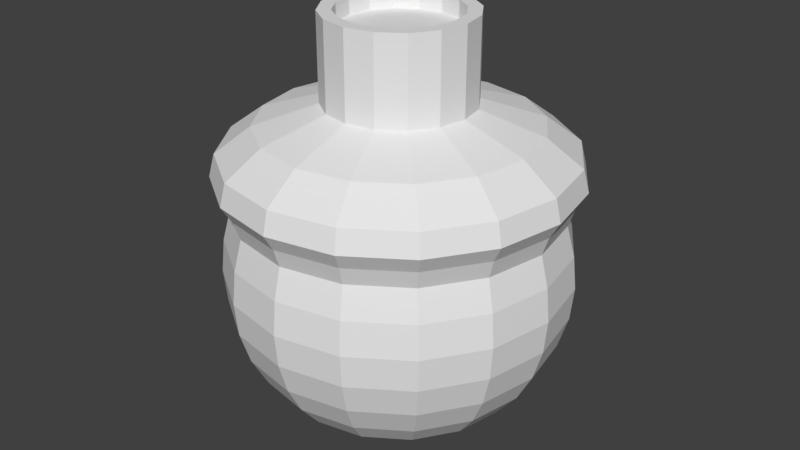 # Source: jare.blend  (saved by Blender 2.79.0; exported with 4.5.12 LTS)
import bpy
from mathutils import Matrix  # noqa: F401  (used for matrix-valued properties, if any)

bpy.ops.wm.read_factory_settings(use_empty=True)
scene = bpy.context.scene
scene.name = 'Scene'

# ---- collections
col_collection_2 = bpy.data.collections.new('Collection 2'); scene.collection.children.link(col_collection_2)

# ---- world
world_world = bpy.data.worlds.new('World'); scene.world = world_world
world_world.color = (0.05088, 0.05088, 0.05088)
world_world.use_sun_shadow = False
world_world.sun_shadow_jitter_overblur = 0.0
world_world.cycles.sampling_method = 'MANUAL'

# ---- meshes
me_sphere = bpy.data.meshes.new('Sphere')
me_sphere.from_pydata([(1.007e-08, 0.4295, 0.9808), (9.061e-09, 0.7964, 0.8624), (6.667e-09, 0.9975, 0.7127), (1.403e-09, 0.9706, 0.4844), (9.509e-11, 0.9344, 0.3759), (0.0, 1.0, 7.55e-08), (0.0, 0.9239, -0.3827), (0.0, 0.8315, -0.5556), (0.0, 0.5556, -0.8315), (0.0, 0.3827, -0.9239), (0.0, 0.1951, -0.9808), (0.0, -3.258e-07, -1.0), (0.1644, 0.3968, 0.9808), (0.3048, 0.7357, 0.8624), (0.3817, 0.9215, 0.7127), (0.3942, 0.9517, 0.5821), (0.3714, 0.8968, 0.4844), (0.3576, 0.8632, 0.3759), (0.3753, 0.9061, 0.1951), (0.3827, 0.9239, 7.55e-08), (0.3753, 0.9061, -0.1951), (0.3536, 0.8536, -0.3827), (0.3182, 0.7682, -0.5556), (0.2706, 0.6533, -0.7071), (0.2126, 0.5133, -0.8315), (0.1464, 0.3536, -0.9239), (0.07466, 0.1802, -0.9808), (0.3037, 0.3037, 0.9808), (0.5631, 0.5631, 0.8624), (0.7053, 0.7053, 0.7127), (0.7284, 0.7284, 0.5821), (0.6863, 0.6863, 0.4844), (0.6607, 0.6607, 0.3759), (0.6935, 0.6935, 0.1951), (0.7071, 0.7071, 7.55e-08), (0.6935, 0.6935, -0.1951), (0.6533, 0.6533, -0.3827), (0.5879, 0.5879, -0.5556), (0.5, 0.5, -0.7071), (0.3928, 0.3928, -0.8315), (0.2706, 0.2706, -0.9239), (0.1379, 0.1379, -0.9808), (0.3968, 0.1643, 0.9808), (0.7357, 0.3048, 0.8624), (0.9215, 0.3817, 0.7127), (0.9517, 0.3942, 0.5821), (0.8968, 0.3714, 0.4844), (0.8632, 0.3576, 0.3759), (0.9061, 0.3753, 0.1951), (0.9239, 0.3827, 7.55e-08), (0.9061, 0.3753, -0.1951), (0.8536, 0.3536, -0.3827), (0.7682, 0.3182, -0.5556), (0.6533, 0.2706, -0.7071), (0.5133, 0.2126, -0.8315), (0.3536, 0.1464, -0.9239), (0.1802, 0.07466, -0.9808), (0.4295, -3.918e-07, 0.9808), (0.7964, -4.646e-07, 0.8624), (0.9975, -4.429e-07, 0.7127), (1.03, -4.389e-07, 0.5821), (0.9706, -4.299e-07, 0.4844), (0.9344, -3.833e-07, 0.3759), (0.9808, -3.824e-07, 0.1951), (1.0, -4.42e-07, 7.55e-08), (0.9808, -3.824e-07, -0.1951), (0.9239, -4.42e-07, -0.3827), (0.8315, -4.122e-07, -0.5556), (0.7071, -3.973e-07, -0.7071), (0.5556, -3.824e-07, -0.8315), (0.3827, -3.973e-07, -0.9239), (0.1951, -3.452e-07, -0.9808), (0.3968, -0.1644, 0.9808), (0.7357, -0.3048, 0.8624), (0.9215, -0.3817, 0.7127), (0.9517, -0.3942, 0.5821), (0.8968, -0.3714, 0.4844), (0.8632, -0.3576, 0.3759), (0.9061, -0.3753, 0.1951), (0.9239, -0.3827, 7.55e-08), (0.9061, -0.3753, -0.1951), (0.8536, -0.3536, -0.3827), (0.7682, -0.3182, -0.5556), (0.6533, -0.2706, -0.7071), (0.5133, -0.2126, -0.8315), (0.3536, -0.1464, -0.9239), (0.1802, -0.07466, -0.9808), (0.3037, -0.3037, 0.9808), (0.5631, -0.5631, 0.8624), (0.7053, -0.7053, 0.7127), (0.7284, -0.7284, 0.5821), (0.6863, -0.6863, 0.4844), (0.6607, -0.6607, 0.3759), (0.6935, -0.6935, 0.1951), (0.7071, -0.7071, 7.55e-08), (0.6935, -0.6935, -0.1951), (0.6533, -0.6533, -0.3827), (0.5879, -0.5879, -0.5556), (0.5, -0.5, -0.7071), (0.3928, -0.3928, -0.8315), (0.2706, -0.2706, -0.9239), (0.1379, -0.138, -0.9808), (0.1644, -0.3968, 0.9808), (0.3048, -0.7357, 0.8624), (0.3817, -0.9215, 0.7127), (0.3942, -0.9517, 0.5821), (0.3714, -0.8968, 0.4844), (0.3576, -0.8632, 0.3759), (0.3753, -0.9061, 0.1951), (0.3827, -0.9239, 7.55e-08), (0.3753, -0.9061, -0.1951), (0.3536, -0.8536, -0.3827), (0.3182, -0.7682, -0.5556), (0.2706, -0.6533, -0.7071), (0.2126, -0.5133, -0.8315), (0.1464, -0.3536, -0.9239), (0.07466, -0.1802, -0.9808), (-1.419e-07, -0.4295, 0.9808), (-2.276e-07, -0.7964, 0.8624), (-2.51e-07, -0.9975, 0.7127), (-1.184e-07, -1.03, 0.5821), (-2.705e-07, -0.9706, 0.4844), (-2.053e-07, -0.9344, 0.3759), (-1.435e-07, -0.9808, 0.1951), (-2.329e-07, -1.0, 7.55e-08), (-1.435e-07, -0.9808, -0.1951), (-2.627e-07, -0.9239, -0.3827), (-2.329e-07, -0.8315, -0.5556), (-8.392e-08, -0.7071, -0.7071), (-1.584e-07, -0.5556, -0.8315), (-1.733e-07, -0.3827, -0.9239), (-5.412e-08, -0.1951, -0.9808), (-2.504e-07, -9.733e-07, 1.021), (-0.1644, -0.3968, 0.9808), (-0.3048, -0.7357, 0.8624), (-0.3817, -0.9215, 0.7127), (-0.3942, -0.9517, 0.5821), (-0.3714, -0.8968, 0.4844), (-0.3576, -0.8632, 0.3759), (-0.3753, -0.9061, 0.1951), (-0.3827, -0.9239, 7.55e-08), (-0.3753, -0.9061, -0.1951), (-0.3536, -0.8536, -0.3827), (-0.3182, -0.7682, -0.5556), (-0.2706, -0.6533, -0.7071), (-0.2126, -0.5133, -0.8315), (-0.1464, -0.3536, -0.9239), (-0.07466, -0.1802, -0.9808), (-0.3037, -0.3037, 0.9808), (-0.5631, -0.5631, 0.8624), (-0.7053, -0.7053, 0.7127), (-0.7284, -0.7284, 0.5821), (-0.6863, -0.6863, 0.4844), (-0.6607, -0.6607, 0.3759), (-0.6935, -0.6935, 0.1951), (-0.7071, -0.7071, 7.55e-08), (-0.6935, -0.6935, -0.1951), (-0.6533, -0.6533, -0.3827), (-0.5879, -0.5879, -0.5556), (-0.5, -0.5, -0.7071), (-0.3928, -0.3928, -0.8315), (-0.2706, -0.2706, -0.9239), (-0.1379, -0.138, -0.9808), (-0.3968, -0.1644, 0.9808), (-0.7357, -0.3048, 0.8624), (-0.9215, -0.3817, 0.7127), (-0.9517, -0.3942, 0.5821), (-0.8968, -0.3714, 0.4844), (-0.8632, -0.3576, 0.3759), (-0.9061, -0.3753, 0.1951), (-0.9239, -0.3827, 7.55e-08), (-0.9061, -0.3753, -0.1951), (-0.8536, -0.3536, -0.3827), (-0.7682, -0.3182, -0.5556), (-0.6533, -0.2706, -0.7071), (-0.5133, -0.2126, -0.8315), (-0.3536, -0.1464, -0.9239), (-0.1802, -0.07466, -0.9808), (-0.4295, -1.621e-07, 0.9808), (-0.7964, -3.049e-08, 0.8624), (-0.9975, 1.189e-07, 0.7127), (-1.03, 1.699e-08, 0.5821), (-0.9706, 1.615e-07, 0.4844), (-0.9344, 3.867e-08, 0.3759), (-0.9808, -5.461e-08, 0.1951), (-1.0, 6.46e-08, 7.55e-08), (-0.9808, -5.461e-08, -0.1951), (-0.9239, 6.46e-08, -0.3827), (-0.8315, 9.441e-08, -0.5556), (-0.7071, -8.441e-08, -0.7071), (-0.5556, -6.951e-08, -0.8315), (-0.3827, -9.931e-08, -0.9239), (-0.1951, -2.632e-07, -0.9808), (-0.3968, 0.1644, 0.9808), (-0.7357, 0.3048, 0.8624), (-0.9215, 0.3817, 0.7127), (-0.9517, 0.3942, 0.5821), (-0.8968, 0.3714, 0.4844), (-0.8632, 0.3576, 0.3759), (-0.9061, 0.3753, 0.1951), (-0.9239, 0.3827, 7.55e-08), (-0.9061, 0.3753, -0.1951), (-0.8536, 0.3536, -0.3827), (-0.7682, 0.3182, -0.5556), (-0.6533, 0.2706, -0.7071), (-0.5133, 0.2126, -0.8315), (-0.3536, 0.1464, -0.9239), (-0.1802, 0.07466, -0.9808), (-0.3037, 0.3037, 0.9808), (-0.5631, 0.5631, 0.8624), (-0.7053, 0.7053, 0.7127), (-0.7284, 0.7284, 0.5821), (-0.6863, 0.6863, 0.4844), (-0.6607, 0.6607, 0.3759), (-0.6935, 0.6935, 0.1951), (-0.7071, 0.7071, 7.55e-08), (-0.6935, 0.6935, -0.1951), (-0.6533, 0.6533, -0.3827), (-0.5879, 0.5879, -0.5556), (-0.5, 0.5, -0.7071), (-0.3928, 0.3928, -0.8315), (-0.2706, 0.2706, -0.9239), (-0.1379, 0.1379, -0.9808), (-0.1644, 0.3968, 0.9808), (-0.3048, 0.7357, 0.8624), (-0.3817, 0.9215, 0.7127), (-0.3942, 0.9517, 0.5821), (-0.3714, 0.8968, 0.4844), (-0.3576, 0.8632, 0.3759), (-0.3753, 0.9061, 0.1951), (-0.3827, 0.9239, 7.55e-08), (-0.3753, 0.9061, -0.1951), (-0.3536, 0.8536, -0.3827), (-0.3182, 0.7682, -0.5556), (-0.2706, 0.6533, -0.7071), (-0.2126, 0.5133, -0.8315), (-0.1464, 0.3536, -0.9239), (-0.07466, 0.1802, -0.9808), (4.677e-07, 1.03, 0.5821), (3.929e-07, 0.9808, 0.1951), (3.929e-07, 0.9808, -0.1951), (3.184e-07, 0.7071, -0.7071), (1.978e-08, 0.3496, 1.481), (0.1338, 0.323, 1.481), (0.2472, 0.2472, 1.481), (0.323, 0.1338, 1.481), (0.3496, -3.705e-07, 1.481), (0.323, -0.1338, 1.481), (0.2472, -0.2472, 1.481), (0.1338, -0.323, 1.481), (-1.061e-07, -0.3496, 1.481), (-0.1338, -0.323, 1.481), (-0.2472, -0.2472, 1.481), (-0.323, -0.1338, 1.481), (-0.3496, -1.985e-07, 1.481), (-0.323, 0.1338, 1.481), (-0.2472, 0.2472, 1.481), (-0.1338, 0.323, 1.481), (0.1644, 0.3968, 1.481), (1.007e-08, 0.4295, 1.481), (0.3037, 0.3037, 1.481), (0.3968, 0.1643, 1.481), (0.4295, -3.918e-07, 1.481), (0.3968, -0.1644, 1.481), (0.3037, -0.3037, 1.481), (0.1644, -0.3968, 1.481), (-1.419e-07, -0.4295, 1.481), (-0.1644, -0.3968, 1.481), (-0.3037, -0.3037, 1.481), (-0.3968, -0.1644, 1.481), (-0.4295, -1.621e-07, 1.481), (-0.3968, 0.1644, 1.481), (-0.3037, 0.3037, 1.481), (-0.1644, 0.3968, 1.481), (0.1338, 0.323, 1.38), (-4.163e-09, 0.3496, 1.38), (0.2472, 0.2472, 1.38), (0.323, 0.1338, 1.38), (0.3496, -3.705e-07, 1.38), (0.323, -0.1338, 1.38), (0.2472, -0.2472, 1.38), (0.1338, -0.323, 1.38), (-1.3e-07, -0.3496, 1.38), (-0.1338, -0.323, 1.38), (-0.2472, -0.2472, 1.38), (-0.323, -0.1338, 1.38), (-0.3496, -1.985e-07, 1.38), (-0.323, 0.1338, 1.38), (-0.2472, 0.2472, 1.38), (-0.1338, 0.323, 1.38)], [], [(10, 9, 25, 26), (5, 239, 18, 19), (0, 132, 12), (11, 10, 26), (240, 5, 19, 20), (1, 0, 12, 13), (6, 240, 20, 21), (2, 1, 13, 14), (7, 6, 21, 22), (238, 2, 14, 15), (241, 7, 22, 23), (3, 238, 15, 16), (8, 241, 23, 24), (4, 3, 16, 17), (9, 8, 24, 25), (239, 4, 17, 18), (17, 16, 31, 32), (25, 24, 39, 40), (18, 17, 32, 33), (26, 25, 40, 41), (19, 18, 33, 34), (12, 132, 27), (11, 26, 41), (20, 19, 34, 35), (13, 12, 27, 28), (21, 20, 35, 36), (14, 13, 28, 29), (22, 21, 36, 37), (15, 14, 29, 30), (23, 22, 37, 38), (16, 15, 30, 31), (24, 23, 38, 39), (36, 35, 50, 51), (29, 28, 43, 44), (37, 36, 51, 52), (30, 29, 44, 45), (38, 37, 52, 53), (31, 30, 45, 46), (39, 38, 53, 54), (32, 31, 46, 47), (40, 39, 54, 55), (33, 32, 47, 48), (41, 40, 55, 56), (34, 33, 48, 49), (27, 132, 42), (11, 41, 56), (35, 34, 49, 50), (28, 27, 42, 43), (55, 54, 69, 70), (48, 47, 62, 63), (56, 55, 70, 71), (49, 48, 63, 64), (42, 132, 57), (11, 56, 71), (50, 49, 64, 65), (43, 42, 57, 58), (51, 50, 65, 66), (44, 43, 58, 59), (52, 51, 66, 67), (45, 44, 59, 60), (53, 52, 67, 68), (46, 45, 60, 61), (54, 53, 68, 69), (47, 46, 61, 62), (67, 66, 81, 82), (60, 59, 74, 75), (68, 67, 82, 83), (61, 60, 75, 76), (69, 68, 83, 84), (62, 61, 76, 77), (70, 69, 84, 85), (63, 62, 77, 78), (71, 70, 85, 86), (64, 63, 78, 79), (57, 132, 72), (11, 71, 86), (65, 64, 79, 80), (58, 57, 72, 73), (66, 65, 80, 81), (59, 58, 73, 74), (86, 85, 100, 101), (79, 78, 93, 94), (72, 132, 87), (11, 86, 101), (80, 79, 94, 95), (73, 72, 87, 88), (81, 80, 95, 96), (74, 73, 88, 89), (82, 81, 96, 97), (75, 74, 89, 90), (83, 82, 97, 98), (76, 75, 90, 91), (84, 83, 98, 99), (77, 76, 91, 92), (85, 84, 99, 100), (78, 77, 92, 93), (90, 89, 104, 105), (98, 97, 112, 113), (91, 90, 105, 106), (99, 98, 113, 114), (92, 91, 106, 107), (100, 99, 114, 115), (93, 92, 107, 108), (101, 100, 115, 116), (94, 93, 108, 109), (87, 132, 102), (11, 101, 116), (95, 94, 109, 110), (88, 87, 102, 103), (96, 95, 110, 111), (89, 88, 103, 104), (97, 96, 111, 112), (109, 108, 123, 124), (102, 132, 117), (11, 116, 131), (110, 109, 124, 125), (103, 102, 117, 118), (111, 110, 125, 126), (104, 103, 118, 119), (112, 111, 126, 127), (105, 104, 119, 120), (113, 112, 127, 128), (106, 105, 120, 121), (114, 113, 128, 129), (107, 106, 121, 122), (115, 114, 129, 130), (108, 107, 122, 123), (116, 115, 130, 131), (128, 127, 143, 144), (121, 120, 136, 137), (129, 128, 144, 145), (122, 121, 137, 138), (130, 129, 145, 146), (123, 122, 138, 139), (131, 130, 146, 147), (124, 123, 139, 140), (117, 132, 133), (11, 131, 147), (125, 124, 140, 141), (118, 117, 133, 134), (126, 125, 141, 142), (119, 118, 134, 135), (127, 126, 142, 143), (120, 119, 135, 136), (133, 132, 148), (11, 147, 162), (141, 140, 155, 156), (134, 133, 148, 149), (142, 141, 156, 157), (135, 134, 149, 150), (143, 142, 157, 158), (136, 135, 150, 151), (144, 143, 158, 159), (137, 136, 151, 152), (145, 144, 159, 160), (138, 137, 152, 153), (146, 145, 160, 161), (139, 138, 153, 154), (147, 146, 161, 162), (140, 139, 154, 155), (152, 151, 166, 167), (160, 159, 174, 175), (153, 152, 167, 168), (161, 160, 175, 176), (154, 153, 168, 169), (162, 161, 176, 177), (155, 154, 169, 170), (148, 132, 163), (11, 162, 177), (156, 155, 170, 171), (149, 148, 163, 164), (157, 156, 171, 172), (150, 149, 164, 165), (158, 157, 172, 173), (151, 150, 165, 166), (159, 158, 173, 174), (171, 170, 185, 186), (164, 163, 178, 179), (172, 171, 186, 187), (165, 164, 179, 180), (173, 172, 187, 188), (166, 165, 180, 181), (174, 173, 188, 189), (167, 166, 181, 182), (175, 174, 189, 190), (168, 167, 182, 183), (176, 175, 190, 191), (169, 168, 183, 184), (177, 176, 191, 192), (170, 169, 184, 185), (163, 132, 178), (11, 177, 192), (190, 189, 204, 205), (183, 182, 197, 198), (191, 190, 205, 206), (184, 183, 198, 199), (192, 191, 206, 207), (185, 184, 199, 200), (178, 132, 193), (11, 192, 207), (186, 185, 200, 201), (179, 178, 193, 194), (187, 186, 201, 202), (180, 179, 194, 195), (188, 187, 202, 203), (181, 180, 195, 196), (189, 188, 203, 204), (182, 181, 196, 197), (202, 201, 216, 217), (195, 194, 209, 210), (203, 202, 217, 218), (196, 195, 210, 211), (204, 203, 218, 219), (197, 196, 211, 212), (205, 204, 219, 220), (198, 197, 212, 213), (206, 205, 220, 221), (199, 198, 213, 214), (207, 206, 221, 222), (200, 199, 214, 215), (193, 132, 208), (11, 207, 222), (201, 200, 215, 216), (194, 193, 208, 209), (221, 220, 235, 236), (214, 213, 228, 229), (222, 221, 236, 237), (215, 214, 229, 230), (208, 132, 223), (11, 222, 237), (216, 215, 230, 231), (209, 208, 223, 224), (217, 216, 231, 232), (210, 209, 224, 225), (218, 217, 232, 233), (211, 210, 225, 226), (219, 218, 233, 234), (212, 211, 226, 227), (220, 219, 234, 235), (213, 212, 227, 228), (225, 224, 1, 2), (233, 232, 6, 7), (226, 225, 2, 238), (234, 233, 7, 241), (227, 226, 238, 3), (235, 234, 241, 8), (228, 227, 3, 4), (236, 235, 8, 9), (229, 228, 4, 239), (237, 236, 9, 10), (230, 229, 239, 5), (223, 132, 0), (11, 237, 10), (231, 230, 5, 240), (224, 223, 0, 1), (232, 231, 240, 6), (163, 148, 268, 269), (57, 42, 261, 262), (0, 223, 273, 259), (163, 178, 270, 269), (117, 102, 265, 266), (42, 27, 260, 261), (223, 208, 272, 273), (133, 117, 266, 267), (27, 12, 258, 260), (12, 0, 259, 258), (208, 193, 271, 272), (102, 87, 264, 265), (87, 72, 263, 264), (193, 178, 270, 271), (72, 57, 262, 263), (148, 133, 267, 268), (246, 245, 277, 278), (242, 243, 258, 259), (243, 244, 260, 258), (244, 245, 261, 260), (245, 246, 262, 261), (246, 247, 263, 262), (247, 248, 264, 263), (248, 249, 265, 264), (249, 250, 266, 265), (250, 251, 267, 266), (251, 252, 268, 267), (252, 253, 269, 268), (253, 254, 270, 269), (254, 255, 271, 270), (255, 256, 272, 271), (256, 257, 273, 272), (257, 242, 259, 273), (274, 275, 289, 288, 287, 286, 285, 284, 283, 282, 281, 280, 279, 278, 277, 276), (254, 253, 285, 286), (247, 246, 278, 279), (255, 254, 286, 287), (248, 247, 279, 280), (256, 255, 287, 288), (249, 248, 280, 281), (257, 256, 288, 289), (250, 249, 281, 282), (243, 242, 275, 274), (242, 257, 289, 275), (251, 250, 282, 283), (244, 243, 274, 276), (252, 251, 283, 284), (245, 244, 276, 277), (253, 252, 284, 285)])
me_sphere.use_remesh_preserve_volume = False
me_sphere.use_remesh_preserve_attributes = False
me_sphere.use_mirror_vertex_groups = False
me_sphere.update()

# ---- objects
ob_sphere = bpy.data.objects.new('Sphere', me_sphere)

# ---- transforms, parenting, visibility, modifiers, constraints
ob_sphere.location = (0.0, 0.0, 0.0)
ob_sphere.lineart.crease_threshold = 0.0

# ---- collection membership
col_collection_2.objects.link(ob_sphere)

# ---- scene / render settings (as saved in the file)
scene.frame_start = 1; scene.frame_end = 250; scene.frame_set(1)
scene.render.engine = 'CYCLES'
scene.render.resolution_percentage = 50
scene.render.dither_intensity = 0.0
scene.cycles.use_denoising = False
scene.cycles.samples = 128
scene.cycles.sampling_pattern = 'TABULATED_SOBOL'
scene.cycles.use_adaptive_sampling = False
scene.cycles.use_light_tree = False
scene.cycles.blur_glossy = 0.0
scene.cycles.sample_clamp_indirect = 0.0
scene.view_settings.view_transform = 'Standard'
bpy.context.view_layer.update()

# ---- added for rendering (the .blend has no active camera and no usable light): camera, sun
cam_auto = bpy.data.cameras.new('AutoCamera')
cam_auto.lens = 50.0
cam_auto.sensor_width = 36.0
cam_auto.clip_end = 1000.0
ob_auto_camera = bpy.data.objects.new('AutoCamera', cam_auto)
scene.collection.objects.link(ob_auto_camera)
ob_auto_camera.location = (3.54037, -4.24844, 3.07261)
ob_auto_camera.rotation_euler = (1.09748, -7.21219e-08, 0.694738)
scene.camera = ob_auto_camera
light_auto_sun = bpy.data.lights.new('AutoSun', 'SUN')
light_auto_sun.energy = 3.0
light_auto_sun.angle = 0.0523599
ob_auto_sun = bpy.data.objects.new('AutoSun', light_auto_sun)
scene.collection.objects.link(ob_auto_sun)
ob_auto_sun.rotation_euler = (0.872665, 0.174533, 0.523599)
bpy.context.view_layer.update()
